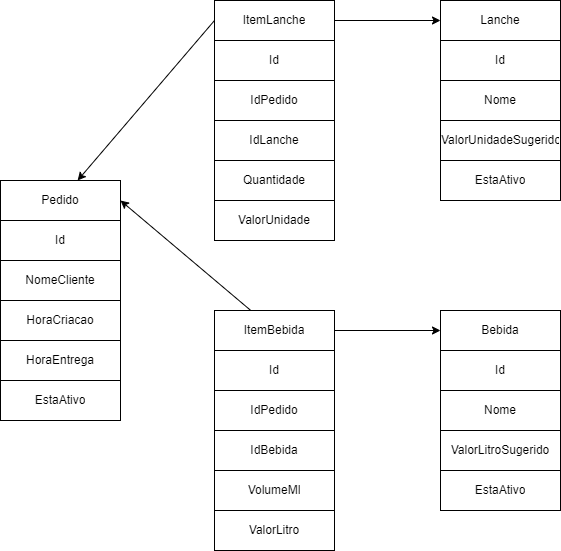

The diagram above was exported from draw.io. Its source (the exported page's mxGraphModel, read from the mxfile embedded in the PNG):
<mxGraphModel dx="1054" dy="616" grid="1" gridSize="10" guides="1" tooltips="1" connect="1" arrows="1" fold="1" page="1" pageScale="1" pageWidth="827" pageHeight="1169" math="0" shadow="0">
  <root>
    <mxCell id="0" />
    <mxCell id="1" parent="0" />
    <mxCell id="5" value="" style="shape=table;startSize=0;container=1;collapsible=0;childLayout=tableLayout;" parent="1" vertex="1">
      <mxGeometry x="80" y="190" width="120" height="240" as="geometry" />
    </mxCell>
    <mxCell id="6" value="" style="shape=partialRectangle;collapsible=0;dropTarget=0;pointerEvents=0;fillColor=none;top=0;left=0;bottom=0;right=0;points=[[0,0.5],[1,0.5]];portConstraint=eastwest;" parent="5" vertex="1">
      <mxGeometry width="120" height="40" as="geometry" />
    </mxCell>
    <mxCell id="7" value="Pedido" style="shape=partialRectangle;html=1;whiteSpace=wrap;connectable=0;overflow=hidden;fillColor=none;top=0;left=0;bottom=0;right=0;pointerEvents=1;" parent="6" vertex="1">
      <mxGeometry width="120" height="40" as="geometry">
        <mxRectangle width="120" height="40" as="alternateBounds" />
      </mxGeometry>
    </mxCell>
    <mxCell id="32" value="" style="shape=partialRectangle;collapsible=0;dropTarget=0;pointerEvents=0;fillColor=none;top=0;left=0;bottom=0;right=0;points=[[0,0.5],[1,0.5]];portConstraint=eastwest;" parent="5" vertex="1">
      <mxGeometry y="40" width="120" height="40" as="geometry" />
    </mxCell>
    <mxCell id="33" value="Id" style="shape=partialRectangle;html=1;whiteSpace=wrap;connectable=0;overflow=hidden;fillColor=none;top=0;left=0;bottom=0;right=0;pointerEvents=1;" parent="32" vertex="1">
      <mxGeometry width="120" height="40" as="geometry">
        <mxRectangle width="120" height="40" as="alternateBounds" />
      </mxGeometry>
    </mxCell>
    <mxCell id="8" value="" style="shape=partialRectangle;collapsible=0;dropTarget=0;pointerEvents=0;fillColor=none;top=0;left=0;bottom=0;right=0;points=[[0,0.5],[1,0.5]];portConstraint=eastwest;" parent="5" vertex="1">
      <mxGeometry y="80" width="120" height="40" as="geometry" />
    </mxCell>
    <mxCell id="9" value="NomeCliente" style="shape=partialRectangle;html=1;whiteSpace=wrap;connectable=0;overflow=hidden;fillColor=none;top=0;left=0;bottom=0;right=0;pointerEvents=1;" parent="8" vertex="1">
      <mxGeometry width="120" height="40" as="geometry">
        <mxRectangle width="120" height="40" as="alternateBounds" />
      </mxGeometry>
    </mxCell>
    <mxCell id="30" value="" style="shape=partialRectangle;collapsible=0;dropTarget=0;pointerEvents=0;fillColor=none;top=0;left=0;bottom=0;right=0;points=[[0,0.5],[1,0.5]];portConstraint=eastwest;" parent="5" vertex="1">
      <mxGeometry y="120" width="120" height="40" as="geometry" />
    </mxCell>
    <mxCell id="31" value="HoraCriacao" style="shape=partialRectangle;html=1;whiteSpace=wrap;connectable=0;overflow=hidden;fillColor=none;top=0;left=0;bottom=0;right=0;pointerEvents=1;" parent="30" vertex="1">
      <mxGeometry width="120" height="40" as="geometry">
        <mxRectangle width="120" height="40" as="alternateBounds" />
      </mxGeometry>
    </mxCell>
    <mxCell id="83" value="" style="shape=partialRectangle;collapsible=0;dropTarget=0;pointerEvents=0;fillColor=none;top=0;left=0;bottom=0;right=0;points=[[0,0.5],[1,0.5]];portConstraint=eastwest;" vertex="1" parent="5">
      <mxGeometry y="160" width="120" height="40" as="geometry" />
    </mxCell>
    <mxCell id="84" value="HoraEntrega" style="shape=partialRectangle;html=1;whiteSpace=wrap;connectable=0;overflow=hidden;fillColor=none;top=0;left=0;bottom=0;right=0;pointerEvents=1;" vertex="1" parent="83">
      <mxGeometry width="120" height="40" as="geometry">
        <mxRectangle width="120" height="40" as="alternateBounds" />
      </mxGeometry>
    </mxCell>
    <mxCell id="10" value="" style="shape=partialRectangle;collapsible=0;dropTarget=0;pointerEvents=0;fillColor=none;top=0;left=0;bottom=0;right=0;points=[[0,0.5],[1,0.5]];portConstraint=eastwest;" parent="5" vertex="1">
      <mxGeometry y="200" width="120" height="40" as="geometry" />
    </mxCell>
    <mxCell id="11" value="EstaAtivo" style="shape=partialRectangle;html=1;whiteSpace=wrap;connectable=0;overflow=hidden;fillColor=none;top=0;left=0;bottom=0;right=0;pointerEvents=1;" parent="10" vertex="1">
      <mxGeometry width="120" height="40" as="geometry">
        <mxRectangle width="120" height="40" as="alternateBounds" />
      </mxGeometry>
    </mxCell>
    <mxCell id="12" value="" style="shape=table;startSize=0;container=1;collapsible=0;childLayout=tableLayout;" parent="1" vertex="1">
      <mxGeometry x="520" y="10" width="120" height="200" as="geometry" />
    </mxCell>
    <mxCell id="13" value="" style="shape=partialRectangle;collapsible=0;dropTarget=0;pointerEvents=0;fillColor=none;top=0;left=0;bottom=0;right=0;points=[[0,0.5],[1,0.5]];portConstraint=eastwest;" parent="12" vertex="1">
      <mxGeometry width="120" height="40" as="geometry" />
    </mxCell>
    <mxCell id="14" value="Lanche" style="shape=partialRectangle;html=1;whiteSpace=wrap;connectable=0;overflow=hidden;fillColor=none;top=0;left=0;bottom=0;right=0;pointerEvents=1;" parent="13" vertex="1">
      <mxGeometry width="120" height="40" as="geometry">
        <mxRectangle width="120" height="40" as="alternateBounds" />
      </mxGeometry>
    </mxCell>
    <mxCell id="15" value="" style="shape=partialRectangle;collapsible=0;dropTarget=0;pointerEvents=0;fillColor=none;top=0;left=0;bottom=0;right=0;points=[[0,0.5],[1,0.5]];portConstraint=eastwest;" parent="12" vertex="1">
      <mxGeometry y="40" width="120" height="40" as="geometry" />
    </mxCell>
    <mxCell id="16" value="Id" style="shape=partialRectangle;html=1;whiteSpace=wrap;connectable=0;overflow=hidden;fillColor=none;top=0;left=0;bottom=0;right=0;pointerEvents=1;" parent="15" vertex="1">
      <mxGeometry width="120" height="40" as="geometry">
        <mxRectangle width="120" height="40" as="alternateBounds" />
      </mxGeometry>
    </mxCell>
    <mxCell id="17" value="" style="shape=partialRectangle;collapsible=0;dropTarget=0;pointerEvents=0;fillColor=none;top=0;left=0;bottom=0;right=0;points=[[0,0.5],[1,0.5]];portConstraint=eastwest;" parent="12" vertex="1">
      <mxGeometry y="80" width="120" height="40" as="geometry" />
    </mxCell>
    <mxCell id="18" value="Nome" style="shape=partialRectangle;html=1;whiteSpace=wrap;connectable=0;overflow=hidden;fillColor=none;top=0;left=0;bottom=0;right=0;pointerEvents=1;" parent="17" vertex="1">
      <mxGeometry width="120" height="40" as="geometry">
        <mxRectangle width="120" height="40" as="alternateBounds" />
      </mxGeometry>
    </mxCell>
    <mxCell id="41" value="" style="shape=partialRectangle;collapsible=0;dropTarget=0;pointerEvents=0;fillColor=none;top=0;left=0;bottom=0;right=0;points=[[0,0.5],[1,0.5]];portConstraint=eastwest;" parent="12" vertex="1">
      <mxGeometry y="120" width="120" height="40" as="geometry" />
    </mxCell>
    <mxCell id="42" value="ValorUnidadeSugerido" style="shape=partialRectangle;html=1;whiteSpace=wrap;connectable=0;overflow=hidden;fillColor=none;top=0;left=0;bottom=0;right=0;pointerEvents=1;" parent="41" vertex="1">
      <mxGeometry width="120" height="40" as="geometry">
        <mxRectangle width="120" height="40" as="alternateBounds" />
      </mxGeometry>
    </mxCell>
    <mxCell id="78" value="" style="shape=partialRectangle;collapsible=0;dropTarget=0;pointerEvents=0;fillColor=none;top=0;left=0;bottom=0;right=0;points=[[0,0.5],[1,0.5]];portConstraint=eastwest;" vertex="1" parent="12">
      <mxGeometry y="160" width="120" height="40" as="geometry" />
    </mxCell>
    <mxCell id="79" value="EstaAtivo" style="shape=partialRectangle;html=1;whiteSpace=wrap;connectable=0;overflow=hidden;fillColor=none;top=0;left=0;bottom=0;right=0;pointerEvents=1;" vertex="1" parent="78">
      <mxGeometry width="120" height="40" as="geometry">
        <mxRectangle width="120" height="40" as="alternateBounds" />
      </mxGeometry>
    </mxCell>
    <mxCell id="19" value="" style="shape=table;startSize=0;container=1;collapsible=0;childLayout=tableLayout;" parent="1" vertex="1">
      <mxGeometry x="294" y="10" width="120" height="240" as="geometry" />
    </mxCell>
    <mxCell id="20" value="" style="shape=partialRectangle;collapsible=0;dropTarget=0;pointerEvents=0;fillColor=none;top=0;left=0;bottom=0;right=0;points=[[0,0.5],[1,0.5]];portConstraint=eastwest;" parent="19" vertex="1">
      <mxGeometry width="120" height="40" as="geometry" />
    </mxCell>
    <mxCell id="21" value="ItemLanche" style="shape=partialRectangle;html=1;whiteSpace=wrap;connectable=0;overflow=hidden;fillColor=none;top=0;left=0;bottom=0;right=0;pointerEvents=1;" parent="20" vertex="1">
      <mxGeometry width="120" height="40" as="geometry">
        <mxRectangle width="120" height="40" as="alternateBounds" />
      </mxGeometry>
    </mxCell>
    <mxCell id="22" value="" style="shape=partialRectangle;collapsible=0;dropTarget=0;pointerEvents=0;fillColor=none;top=0;left=0;bottom=0;right=0;points=[[0,0.5],[1,0.5]];portConstraint=eastwest;" parent="19" vertex="1">
      <mxGeometry y="40" width="120" height="40" as="geometry" />
    </mxCell>
    <mxCell id="23" value="Id" style="shape=partialRectangle;html=1;whiteSpace=wrap;connectable=0;overflow=hidden;fillColor=none;top=0;left=0;bottom=0;right=0;pointerEvents=1;" parent="22" vertex="1">
      <mxGeometry width="120" height="40" as="geometry">
        <mxRectangle width="120" height="40" as="alternateBounds" />
      </mxGeometry>
    </mxCell>
    <mxCell id="24" value="" style="shape=partialRectangle;collapsible=0;dropTarget=0;pointerEvents=0;fillColor=none;top=0;left=0;bottom=0;right=0;points=[[0,0.5],[1,0.5]];portConstraint=eastwest;" parent="19" vertex="1">
      <mxGeometry y="80" width="120" height="40" as="geometry" />
    </mxCell>
    <mxCell id="25" value="IdPedido" style="shape=partialRectangle;html=1;whiteSpace=wrap;connectable=0;overflow=hidden;fillColor=none;top=0;left=0;bottom=0;right=0;pointerEvents=1;" parent="24" vertex="1">
      <mxGeometry width="120" height="40" as="geometry">
        <mxRectangle width="120" height="40" as="alternateBounds" />
      </mxGeometry>
    </mxCell>
    <mxCell id="35" value="" style="shape=partialRectangle;collapsible=0;dropTarget=0;pointerEvents=0;fillColor=none;top=0;left=0;bottom=0;right=0;points=[[0,0.5],[1,0.5]];portConstraint=eastwest;" parent="19" vertex="1">
      <mxGeometry y="120" width="120" height="40" as="geometry" />
    </mxCell>
    <mxCell id="36" value="IdLanche" style="shape=partialRectangle;html=1;whiteSpace=wrap;connectable=0;overflow=hidden;fillColor=none;top=0;left=0;bottom=0;right=0;pointerEvents=1;" parent="35" vertex="1">
      <mxGeometry width="120" height="40" as="geometry">
        <mxRectangle width="120" height="40" as="alternateBounds" />
      </mxGeometry>
    </mxCell>
    <mxCell id="37" value="" style="shape=partialRectangle;collapsible=0;dropTarget=0;pointerEvents=0;fillColor=none;top=0;left=0;bottom=0;right=0;points=[[0,0.5],[1,0.5]];portConstraint=eastwest;" parent="19" vertex="1">
      <mxGeometry y="160" width="120" height="40" as="geometry" />
    </mxCell>
    <mxCell id="38" value="Quantidade" style="shape=partialRectangle;html=1;whiteSpace=wrap;connectable=0;overflow=hidden;fillColor=none;top=0;left=0;bottom=0;right=0;pointerEvents=1;" parent="37" vertex="1">
      <mxGeometry width="120" height="40" as="geometry">
        <mxRectangle width="120" height="40" as="alternateBounds" />
      </mxGeometry>
    </mxCell>
    <mxCell id="44" value="" style="shape=partialRectangle;collapsible=0;dropTarget=0;pointerEvents=0;fillColor=none;top=0;left=0;bottom=0;right=0;points=[[0,0.5],[1,0.5]];portConstraint=eastwest;" parent="19" vertex="1">
      <mxGeometry y="200" width="120" height="40" as="geometry" />
    </mxCell>
    <mxCell id="45" value="ValorUnidade" style="shape=partialRectangle;html=1;whiteSpace=wrap;connectable=0;overflow=hidden;fillColor=none;top=0;left=0;bottom=0;right=0;pointerEvents=1;" parent="44" vertex="1">
      <mxGeometry width="120" height="40" as="geometry">
        <mxRectangle width="120" height="40" as="alternateBounds" />
      </mxGeometry>
    </mxCell>
    <mxCell id="27" style="edgeStyle=none;html=1;exitX=1;exitY=0.5;exitDx=0;exitDy=0;" parent="1" source="20" target="13" edge="1">
      <mxGeometry relative="1" as="geometry">
        <mxPoint x="470" as="sourcePoint" />
      </mxGeometry>
    </mxCell>
    <mxCell id="28" style="edgeStyle=none;html=1;exitX=0;exitY=0.5;exitDx=0;exitDy=0;" parent="1" source="20" target="6" edge="1">
      <mxGeometry relative="1" as="geometry" />
    </mxCell>
    <mxCell id="53" value="" style="shape=table;startSize=0;container=1;collapsible=0;childLayout=tableLayout;" parent="1" vertex="1">
      <mxGeometry x="520" y="320" width="120" height="200" as="geometry" />
    </mxCell>
    <mxCell id="54" value="" style="shape=partialRectangle;collapsible=0;dropTarget=0;pointerEvents=0;fillColor=none;top=0;left=0;bottom=0;right=0;points=[[0,0.5],[1,0.5]];portConstraint=eastwest;" parent="53" vertex="1">
      <mxGeometry width="120" height="40" as="geometry" />
    </mxCell>
    <mxCell id="55" value="Bebida" style="shape=partialRectangle;html=1;whiteSpace=wrap;connectable=0;overflow=hidden;fillColor=none;top=0;left=0;bottom=0;right=0;pointerEvents=1;" parent="54" vertex="1">
      <mxGeometry width="120" height="40" as="geometry">
        <mxRectangle width="120" height="40" as="alternateBounds" />
      </mxGeometry>
    </mxCell>
    <mxCell id="56" value="" style="shape=partialRectangle;collapsible=0;dropTarget=0;pointerEvents=0;fillColor=none;top=0;left=0;bottom=0;right=0;points=[[0,0.5],[1,0.5]];portConstraint=eastwest;" parent="53" vertex="1">
      <mxGeometry y="40" width="120" height="40" as="geometry" />
    </mxCell>
    <mxCell id="57" value="Id" style="shape=partialRectangle;html=1;whiteSpace=wrap;connectable=0;overflow=hidden;fillColor=none;top=0;left=0;bottom=0;right=0;pointerEvents=1;" parent="56" vertex="1">
      <mxGeometry width="120" height="40" as="geometry">
        <mxRectangle width="120" height="40" as="alternateBounds" />
      </mxGeometry>
    </mxCell>
    <mxCell id="58" value="" style="shape=partialRectangle;collapsible=0;dropTarget=0;pointerEvents=0;fillColor=none;top=0;left=0;bottom=0;right=0;points=[[0,0.5],[1,0.5]];portConstraint=eastwest;" parent="53" vertex="1">
      <mxGeometry y="80" width="120" height="40" as="geometry" />
    </mxCell>
    <mxCell id="59" value="Nome" style="shape=partialRectangle;html=1;whiteSpace=wrap;connectable=0;overflow=hidden;fillColor=none;top=0;left=0;bottom=0;right=0;pointerEvents=1;" parent="58" vertex="1">
      <mxGeometry width="120" height="40" as="geometry">
        <mxRectangle width="120" height="40" as="alternateBounds" />
      </mxGeometry>
    </mxCell>
    <mxCell id="60" value="" style="shape=partialRectangle;collapsible=0;dropTarget=0;pointerEvents=0;fillColor=none;top=0;left=0;bottom=0;right=0;points=[[0,0.5],[1,0.5]];portConstraint=eastwest;" parent="53" vertex="1">
      <mxGeometry y="120" width="120" height="40" as="geometry" />
    </mxCell>
    <mxCell id="61" value="ValorLitroSugerido" style="shape=partialRectangle;html=1;whiteSpace=wrap;connectable=0;overflow=hidden;fillColor=none;top=0;left=0;bottom=0;right=0;pointerEvents=1;" parent="60" vertex="1">
      <mxGeometry width="120" height="40" as="geometry">
        <mxRectangle width="120" height="40" as="alternateBounds" />
      </mxGeometry>
    </mxCell>
    <mxCell id="80" value="" style="shape=partialRectangle;collapsible=0;dropTarget=0;pointerEvents=0;fillColor=none;top=0;left=0;bottom=0;right=0;points=[[0,0.5],[1,0.5]];portConstraint=eastwest;" vertex="1" parent="53">
      <mxGeometry y="160" width="120" height="40" as="geometry" />
    </mxCell>
    <mxCell id="81" value="EstaAtivo" style="shape=partialRectangle;html=1;whiteSpace=wrap;connectable=0;overflow=hidden;fillColor=none;top=0;left=0;bottom=0;right=0;pointerEvents=1;" vertex="1" parent="80">
      <mxGeometry width="120" height="40" as="geometry">
        <mxRectangle width="120" height="40" as="alternateBounds" />
      </mxGeometry>
    </mxCell>
    <mxCell id="62" value="" style="shape=table;startSize=0;container=1;collapsible=0;childLayout=tableLayout;" parent="1" vertex="1">
      <mxGeometry x="294" y="320" width="120" height="240" as="geometry" />
    </mxCell>
    <mxCell id="63" value="" style="shape=partialRectangle;collapsible=0;dropTarget=0;pointerEvents=0;fillColor=none;top=0;left=0;bottom=0;right=0;points=[[0,0.5],[1,0.5]];portConstraint=eastwest;" parent="62" vertex="1">
      <mxGeometry width="120" height="40" as="geometry" />
    </mxCell>
    <mxCell id="64" value="ItemBebida" style="shape=partialRectangle;html=1;whiteSpace=wrap;connectable=0;overflow=hidden;fillColor=none;top=0;left=0;bottom=0;right=0;pointerEvents=1;" parent="63" vertex="1">
      <mxGeometry width="120" height="40" as="geometry">
        <mxRectangle width="120" height="40" as="alternateBounds" />
      </mxGeometry>
    </mxCell>
    <mxCell id="65" value="" style="shape=partialRectangle;collapsible=0;dropTarget=0;pointerEvents=0;fillColor=none;top=0;left=0;bottom=0;right=0;points=[[0,0.5],[1,0.5]];portConstraint=eastwest;" parent="62" vertex="1">
      <mxGeometry y="40" width="120" height="40" as="geometry" />
    </mxCell>
    <mxCell id="66" value="Id" style="shape=partialRectangle;html=1;whiteSpace=wrap;connectable=0;overflow=hidden;fillColor=none;top=0;left=0;bottom=0;right=0;pointerEvents=1;" parent="65" vertex="1">
      <mxGeometry width="120" height="40" as="geometry">
        <mxRectangle width="120" height="40" as="alternateBounds" />
      </mxGeometry>
    </mxCell>
    <mxCell id="67" value="" style="shape=partialRectangle;collapsible=0;dropTarget=0;pointerEvents=0;fillColor=none;top=0;left=0;bottom=0;right=0;points=[[0,0.5],[1,0.5]];portConstraint=eastwest;" parent="62" vertex="1">
      <mxGeometry y="80" width="120" height="40" as="geometry" />
    </mxCell>
    <mxCell id="68" value="IdPedido" style="shape=partialRectangle;html=1;whiteSpace=wrap;connectable=0;overflow=hidden;fillColor=none;top=0;left=0;bottom=0;right=0;pointerEvents=1;" parent="67" vertex="1">
      <mxGeometry width="120" height="40" as="geometry">
        <mxRectangle width="120" height="40" as="alternateBounds" />
      </mxGeometry>
    </mxCell>
    <mxCell id="69" value="" style="shape=partialRectangle;collapsible=0;dropTarget=0;pointerEvents=0;fillColor=none;top=0;left=0;bottom=0;right=0;points=[[0,0.5],[1,0.5]];portConstraint=eastwest;" parent="62" vertex="1">
      <mxGeometry y="120" width="120" height="40" as="geometry" />
    </mxCell>
    <mxCell id="70" value="IdBebida" style="shape=partialRectangle;html=1;whiteSpace=wrap;connectable=0;overflow=hidden;fillColor=none;top=0;left=0;bottom=0;right=0;pointerEvents=1;" parent="69" vertex="1">
      <mxGeometry width="120" height="40" as="geometry">
        <mxRectangle width="120" height="40" as="alternateBounds" />
      </mxGeometry>
    </mxCell>
    <mxCell id="71" value="" style="shape=partialRectangle;collapsible=0;dropTarget=0;pointerEvents=0;fillColor=none;top=0;left=0;bottom=0;right=0;points=[[0,0.5],[1,0.5]];portConstraint=eastwest;" parent="62" vertex="1">
      <mxGeometry y="160" width="120" height="40" as="geometry" />
    </mxCell>
    <mxCell id="72" value="VolumeMl" style="shape=partialRectangle;html=1;whiteSpace=wrap;connectable=0;overflow=hidden;fillColor=none;top=0;left=0;bottom=0;right=0;pointerEvents=1;" parent="71" vertex="1">
      <mxGeometry width="120" height="40" as="geometry">
        <mxRectangle width="120" height="40" as="alternateBounds" />
      </mxGeometry>
    </mxCell>
    <mxCell id="73" value="" style="shape=partialRectangle;collapsible=0;dropTarget=0;pointerEvents=0;fillColor=none;top=0;left=0;bottom=0;right=0;points=[[0,0.5],[1,0.5]];portConstraint=eastwest;" parent="62" vertex="1">
      <mxGeometry y="200" width="120" height="40" as="geometry" />
    </mxCell>
    <mxCell id="74" value="ValorLitro" style="shape=partialRectangle;html=1;whiteSpace=wrap;connectable=0;overflow=hidden;fillColor=none;top=0;left=0;bottom=0;right=0;pointerEvents=1;" parent="73" vertex="1">
      <mxGeometry width="120" height="40" as="geometry">
        <mxRectangle width="120" height="40" as="alternateBounds" />
      </mxGeometry>
    </mxCell>
    <mxCell id="75" style="edgeStyle=none;html=1;exitX=1;exitY=0.5;exitDx=0;exitDy=0;" parent="1" source="63" target="54" edge="1">
      <mxGeometry relative="1" as="geometry">
        <mxPoint x="470" y="310" as="sourcePoint" />
      </mxGeometry>
    </mxCell>
    <mxCell id="77" style="edgeStyle=none;html=1;entryX=1;entryY=0.5;entryDx=0;entryDy=0;" parent="1" source="63" target="6" edge="1">
      <mxGeometry relative="1" as="geometry" />
    </mxCell>
  </root>
</mxGraphModel>